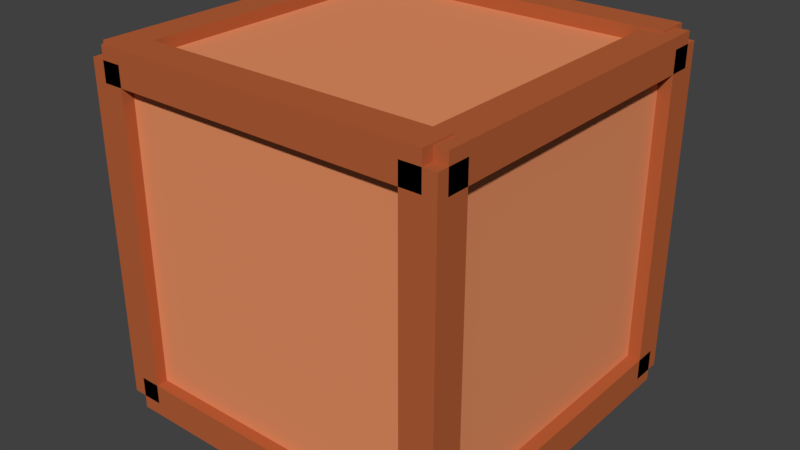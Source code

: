 # Source: Crate.blend  (saved by Blender 2.79.0; exported with 4.5.12 LTS)
import bpy
from mathutils import Matrix  # noqa: F401  (used for matrix-valued properties, if any)

bpy.ops.wm.read_factory_settings(use_empty=True)
scene = bpy.context.scene
scene.name = 'Scene'

# ---- collections
col_collection_1 = bpy.data.collections.new('Collection 1'); scene.collection.children.link(col_collection_1)

# ---- materials (node trees are filled in below, after node groups)
mat_material_001 = bpy.data.materials.new('Material.001')
mat_material_001.alpha_threshold = 0.0
mat_material_001.use_transparent_shadow = False
mat_material_001.diffuse_color = (0.4672, 0.1175, 0.03969, 1.0)
mat_material_001.roughness = 0.5
mat_material = bpy.data.materials.new('Material')
mat_material.alpha_threshold = 0.0
mat_material.use_transparent_shadow = False
mat_material.diffuse_color = (0.8, 0.2813, 0.126, 1.0)
mat_material.roughness = 0.5
mat_material.line_color = (0.0, 0.0, 0.0, 1.0)

# ---- material node trees

# ---- world
world_world = bpy.data.worlds.new('World'); scene.world = world_world
world_world.color = (0.05088, 0.05088, 0.05088)
world_world.use_sun_shadow = False
world_world.sun_shadow_jitter_overblur = 0.0
world_world.cycles.sampling_method = 'MANUAL'

# ---- meshes
me_cube_013 = bpy.data.meshes.new('Cube.013')
me_cube_013.from_pydata([(-0.002294, -1.674, -0.5604), (1.998, -1.674, -0.5604), (-0.002294, -1.474, -0.5604), (1.998, -1.474, -0.5604), (-0.002294, -1.674, -0.7604), (1.998, -1.674, -0.7604), (-0.002294, -1.474, -0.7604), (1.998, -1.474, -0.7604), (-0.08177, -1.674, -0.6809), (-0.08177, -1.674, 1.319), (-0.08177, -1.474, -0.6809), (-0.08177, -1.474, 1.319), (0.1182, -1.674, -0.6809), (0.1182, -1.674, 1.319), (0.1182, -1.474, -0.6809), (0.1182, -1.474, 1.319), (-0.002294, -1.674, 1.399), (1.998, -1.674, 1.399), (-0.002294, -1.474, 1.399), (1.998, -1.474, 1.399), (-0.002294, -1.674, 1.199), (1.998, -1.674, 1.199), (-0.002294, -1.474, 1.199), (1.998, -1.474, 1.199), (2.092e-05, -1.605, -0.6809), (2.092e-05, -1.605, 1.319), (2.092e-05, 0.3949, -0.6809), (2.092e-05, 0.3949, 1.319), (2.0, -1.605, -0.6809), (2.0, -1.605, 1.319), (2.0, 0.3949, -0.6809), (2.0, 0.3949, 1.319), (-0.002294, 0.2638, 1.399), (1.998, 0.2638, 1.399), (-0.002294, 0.4638, 1.399), (1.998, 0.4638, 1.399), (-0.002294, 0.2638, 1.199), (1.998, 0.2638, 1.199), (-0.002294, 0.4638, 1.199), (1.998, 0.4638, 1.199), (1.877, 0.3949, -0.7498), (1.877, -1.605, -0.7498), (1.877, 0.3949, -0.5498), (1.877, -1.605, -0.5498), (2.077, 0.3949, -0.7498), (2.077, -1.605, -0.7498), (2.077, 0.3949, -0.5498), (2.077, -1.605, -0.5498), (1.877, 0.3949, 1.188), (1.877, -1.605, 1.188), (1.877, 0.3949, 1.388), (1.877, -1.605, 1.388), (2.077, 0.3949, 1.188), (2.077, -1.605, 1.188), (2.077, 0.3949, 1.388), (2.077, -1.605, 1.388), (-0.08177, 0.3949, 1.188), (-0.08177, -1.605, 1.188), (-0.08177, 0.3949, 1.388), (-0.08177, -1.605, 1.388), (0.1182, 0.3949, 1.188), (0.1182, -1.605, 1.188), (0.1182, 0.3949, 1.388), (0.1182, -1.605, 1.388), (-0.08177, 0.3949, -0.7498), (-0.08177, -1.605, -0.7498), (-0.08177, 0.3949, -0.5498), (-0.08177, -1.605, -0.5498), (0.1182, 0.3949, -0.7498), (0.1182, -1.605, -0.7498), (0.1182, 0.3949, -0.5498), (0.1182, -1.605, -0.5498), (-0.08177, 0.2638, -0.6809), (-0.08177, 0.2638, 1.319), (-0.08177, 0.4638, -0.6809), (-0.08177, 0.4638, 1.319), (0.1182, 0.2638, -0.6809), (0.1182, 0.2638, 1.319), (0.1182, 0.4638, -0.6809), (0.1182, 0.4638, 1.319), (-0.002294, 0.2638, -0.5604), (1.998, 0.2638, -0.5604), (-0.002294, 0.4638, -0.5604), (1.998, 0.4638, -0.5604), (-0.002294, 0.2638, -0.7604), (1.998, 0.2638, -0.7604), (-0.002294, 0.4638, -0.7604), (1.998, 0.4638, -0.7604), (1.877, 0.2638, -0.6809), (1.877, 0.2638, 1.319), (1.877, 0.4638, -0.6809), (1.877, 0.4638, 1.319), (2.077, 0.2638, -0.6809), (2.077, 0.2638, 1.319), (2.077, 0.4638, -0.6809), (2.077, 0.4638, 1.319), (1.877, -1.674, -0.6809), (1.877, -1.674, 1.319), (1.877, -1.474, -0.6809), (1.877, -1.474, 1.319), (2.077, -1.674, -0.6809), (2.077, -1.674, 1.319), (2.077, -1.474, -0.6809), (2.077, -1.474, 1.319)], [], [(0, 1, 3, 2), (2, 3, 7, 6), (6, 7, 5, 4), (4, 5, 1, 0), (2, 6, 4, 0), (7, 3, 1, 5), (8, 9, 11, 10), (10, 11, 15, 14), (14, 15, 13, 12), (12, 13, 9, 8), (10, 14, 12, 8), (15, 11, 9, 13), (16, 17, 19, 18), (18, 19, 23, 22), (22, 23, 21, 20), (20, 21, 17, 16), (18, 22, 20, 16), (23, 19, 17, 21), (24, 25, 27, 26), (26, 27, 31, 30), (30, 31, 29, 28), (28, 29, 25, 24), (26, 30, 28, 24), (31, 27, 25, 29), (32, 33, 35, 34), (34, 35, 39, 38), (38, 39, 37, 36), (36, 37, 33, 32), (34, 38, 36, 32), (39, 35, 33, 37), (40, 41, 43, 42), (42, 43, 47, 46), (46, 47, 45, 44), (44, 45, 41, 40), (42, 46, 44, 40), (47, 43, 41, 45), (48, 49, 51, 50), (50, 51, 55, 54), (54, 55, 53, 52), (52, 53, 49, 48), (50, 54, 52, 48), (55, 51, 49, 53), (56, 57, 59, 58), (58, 59, 63, 62), (62, 63, 61, 60), (60, 61, 57, 56), (58, 62, 60, 56), (63, 59, 57, 61), (64, 65, 67, 66), (66, 67, 71, 70), (70, 71, 69, 68), (68, 69, 65, 64), (66, 70, 68, 64), (71, 67, 65, 69), (72, 73, 75, 74), (74, 75, 79, 78), (78, 79, 77, 76), (76, 77, 73, 72), (74, 78, 76, 72), (79, 75, 73, 77), (80, 81, 83, 82), (82, 83, 87, 86), (86, 87, 85, 84), (84, 85, 81, 80), (82, 86, 84, 80), (87, 83, 81, 85), (88, 89, 91, 90), (90, 91, 95, 94), (94, 95, 93, 92), (92, 93, 89, 88), (90, 94, 92, 88), (95, 91, 89, 93), (96, 97, 99, 98), (98, 99, 103, 102), (102, 103, 101, 100), (100, 101, 97, 96), (98, 102, 100, 96), (103, 99, 97, 101)])
me_cube_013.polygons.foreach_set('material_index', [0, 0, 0, 0, 0, 0, 0, 0, 0, 0, 0, 0, 0, 0, 0, 0, 0, 0, 2, 2, 2, 2, 2, 2, 0, 0, 0, 0, 0, 0, 0, 0, 0, 0, 0, 0, 0, 0, 0, 0, 0, 0, 0, 0, 0, 0, 0, 0, 0, 0, 0, 0, 0, 0, 0, 0, 0, 0, 0, 0, 0, 0, 0, 0, 0, 0, 0, 0, 0, 0, 0, 0, 0, 0, 0, 0, 0, 0])
me_cube_013.materials.append(mat_material_001)
me_cube_013.materials.append(None)
me_cube_013.materials.append(mat_material)
me_cube_013.use_remesh_preserve_volume = False
me_cube_013.use_remesh_preserve_attributes = False
me_cube_013.use_mirror_vertex_groups = False
me_cube_013.update()

# ---- objects
ob_cube_012 = bpy.data.objects.new('Cube.012', me_cube_013)

# ---- transforms, parenting, visibility, modifiers, constraints
ob_cube_012.location = (0.0, 0.0, 0.0)
ob_cube_012.lineart.crease_threshold = 0.0

# ---- collection membership
col_collection_1.objects.link(ob_cube_012)

# ---- scene / render settings (as saved in the file)
scene.frame_start = 1; scene.frame_end = 250; scene.frame_set(1)
scene.render.engine = 'BLENDER_EEVEE_NEXT'
scene.render.resolution_percentage = 50
scene.render.dither_intensity = 0.0
scene.cycles.use_denoising = False
scene.cycles.samples = 128
scene.cycles.sampling_pattern = 'TABULATED_SOBOL'
scene.cycles.use_adaptive_sampling = False
scene.cycles.use_light_tree = False
scene.cycles.blur_glossy = 0.0
scene.cycles.sample_clamp_indirect = 0.0
scene.view_settings.view_transform = 'Standard'
bpy.context.view_layer.update()

# ---- added for rendering (the .blend has no active camera and no usable light): camera, sun
cam_auto = bpy.data.cameras.new('AutoCamera')
cam_auto.lens = 50.0
cam_auto.sensor_width = 36.0
cam_auto.clip_end = 1000.0
ob_auto_camera = bpy.data.objects.new('AutoCamera', cam_auto)
scene.collection.objects.link(ob_auto_camera)
ob_auto_camera.location = (4.44628, -4.74341, 3.07796)
ob_auto_camera.rotation_euler = (1.09748, -7.21219e-08, 0.694738)
scene.camera = ob_auto_camera
light_auto_sun = bpy.data.lights.new('AutoSun', 'SUN')
light_auto_sun.energy = 3.0
light_auto_sun.angle = 0.0523599
ob_auto_sun = bpy.data.objects.new('AutoSun', light_auto_sun)
scene.collection.objects.link(ob_auto_sun)
ob_auto_sun.rotation_euler = (0.872665, 0.174533, 0.523599)
bpy.context.view_layer.update()
